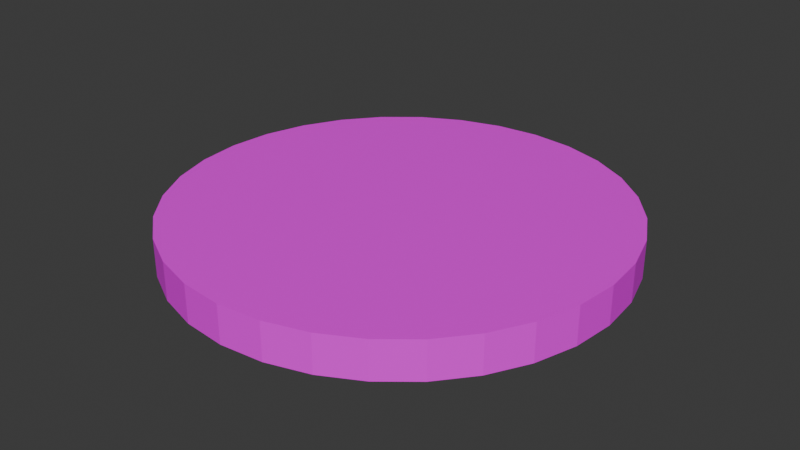 # Source: coins_real.blend  (saved by Blender 5.1.30; exported with 4.5.12 LTS)
import bpy
from mathutils import Matrix  # noqa: F401  (used for matrix-valued properties, if any)

bpy.ops.wm.read_factory_settings(use_empty=True)
scene = bpy.context.scene
scene.name = 'Scene'

# ---- collections
col_collection = bpy.data.collections.new('Collection'); scene.collection.children.link(col_collection)

# ---- images (referenced by path relative to the original .blend; pixels are not part of the script)
import os
ASSET_DIR = os.environ.get("B2B_ASSET_DIR", "")  # directory of the original .blend (textures are referenced by path, not embedded)
HERE = os.path.dirname(os.path.abspath(__file__))  # packed textures are extracted next to this script under _unpacked/

def load_image(name, relpath, width, height, colorspace="sRGB"):
    """Load a texture the original file referenced (path relative to the .blend, or extracted next to this script)."""
    p = next((c for c in (os.path.join(HERE, relpath), os.path.join(ASSET_DIR, relpath)) if relpath and os.path.exists(c)), "")
    if p:
        img = bpy.data.images.load(p, check_existing=True)
        img.name = name
    else:  # same state as the original file: an image datablock whose file is absent (Cycles renders it pink)
        img = bpy.data.images.new(name, width, height)
        img.source = "FILE"
        img.filepath = "//" + (relpath or name)
    img.colorspace_settings.name = colorspace
    return img
img_goldcoin_jpg = load_image('goldcoin.jpg', 'goldcoin.jpg', 1024, 1024, 'sRGB')

# ---- materials (node trees are filled in below, after node groups)
mat_coin = bpy.data.materials.new('coin')

# ---- material node trees
mat_coin.use_nodes = True; mat_coin.node_tree.nodes.clear()
_N = mat_coin.node_tree.nodes; _L = mat_coin.node_tree.links
n0 = _N.new('ShaderNodeBsdfPrincipled'); n0.name = 'Principled BSDF'; n0.location = (-200, 100)
n1 = _N.new('ShaderNodeOutputMaterial'); n1.name = 'Material Output'; n1.location = (200, 100)
n2 = _N.new('ShaderNodeTexImage'); n2.name = 'Image Texture'; n2.location = (-515, 75)
n2.image = img_goldcoin_jpg
_L.new(n0.outputs[0], n1.inputs[0])
_L.new(n2.outputs[0], n0.inputs[0])
n1.is_active_output = True

# ---- world
world_world = bpy.data.worlds.new('World'); scene.world = world_world
world_world.use_nodes = True; world_world.node_tree.nodes.clear()
_N = world_world.node_tree.nodes; _L = world_world.node_tree.links
n0 = _N.new('ShaderNodeOutputWorld'); n0.name = 'World Output'; n0.location = (200, 100)
n1 = _N.new('ShaderNodeBackground'); n1.name = 'Background'; n1.location = (-200, 100)
n1.inputs[0].default_value = (0.05088, 0.05088, 0.05088, 1.0)
_L.new(n1.outputs[0], n0.inputs[0])
n0.is_active_output = True
world_world.color = (0.05088, 0.05088, 0.05088)
world_world.sun_shadow_jitter_overblur = 0.0

# ---- meshes
me_cylinder = bpy.data.meshes.new('Cylinder')
me_cylinder.from_pydata([(0.0, 1.0, -1.0), (0.0, 1.0, 1.0), (0.1951, 0.9808, -1.0), (0.1951, 0.9808, 1.0), (0.3827, 0.9239, -1.0), (0.3827, 0.9239, 1.0), (0.5556, 0.8315, -1.0), (0.5556, 0.8315, 1.0), (0.7071, 0.7071, -1.0), (0.7071, 0.7071, 1.0), (0.8315, 0.5556, -1.0), (0.8315, 0.5556, 1.0), (0.9239, 0.3827, -1.0), (0.9239, 0.3827, 1.0), (0.9808, 0.1951, -1.0), (0.9808, 0.1951, 1.0), (1.0, 0.0, -1.0), (1.0, 0.0, 1.0), (0.9808, -0.1951, -1.0), (0.9808, -0.1951, 1.0), (0.9239, -0.3827, -1.0), (0.9239, -0.3827, 1.0), (0.8315, -0.5556, -1.0), (0.8315, -0.5556, 1.0), (0.7071, -0.7071, -1.0), (0.7071, -0.7071, 1.0), (0.5556, -0.8315, -1.0), (0.5556, -0.8315, 1.0), (0.3827, -0.9239, -1.0), (0.3827, -0.9239, 1.0), (0.1951, -0.9808, -1.0), (0.1951, -0.9808, 1.0), (0.0, -1.0, -1.0), (0.0, -1.0, 1.0), (-0.1951, -0.9808, -1.0), (-0.1951, -0.9808, 1.0), (-0.3827, -0.9239, -1.0), (-0.3827, -0.9239, 1.0), (-0.5556, -0.8315, -1.0), (-0.5556, -0.8315, 1.0), (-0.7071, -0.7071, -1.0), (-0.7071, -0.7071, 1.0), (-0.8315, -0.5556, -1.0), (-0.8315, -0.5556, 1.0), (-0.9239, -0.3827, -1.0), (-0.9239, -0.3827, 1.0), (-0.9808, -0.1951, -1.0), (-0.9808, -0.1951, 1.0), (-1.0, 0.0, -1.0), (-1.0, 0.0, 1.0), (-0.9808, 0.1951, -1.0), (-0.9808, 0.1951, 1.0), (-0.9239, 0.3827, -1.0), (-0.9239, 0.3827, 1.0), (-0.8315, 0.5556, -1.0), (-0.8315, 0.5556, 1.0), (-0.7071, 0.7071, -1.0), (-0.7071, 0.7071, 1.0), (-0.5556, 0.8315, -1.0), (-0.5556, 0.8315, 1.0), (-0.3827, 0.9239, -1.0), (-0.3827, 0.9239, 1.0), (-0.1951, 0.9808, -1.0), (-0.1951, 0.9808, 1.0)], [], [(0, 1, 3, 2), (2, 3, 5, 4), (4, 5, 7, 6), (6, 7, 9, 8), (8, 9, 11, 10), (10, 11, 13, 12), (12, 13, 15, 14), (14, 15, 17, 16), (16, 17, 19, 18), (18, 19, 21, 20), (20, 21, 23, 22), (22, 23, 25, 24), (24, 25, 27, 26), (26, 27, 29, 28), (28, 29, 31, 30), (30, 31, 33, 32), (32, 33, 35, 34), (34, 35, 37, 36), (36, 37, 39, 38), (38, 39, 41, 40), (40, 41, 43, 42), (42, 43, 45, 44), (44, 45, 47, 46), (46, 47, 49, 48), (48, 49, 51, 50), (50, 51, 53, 52), (52, 53, 55, 54), (54, 55, 57, 56), (56, 57, 59, 58), (58, 59, 61, 60), (3, 1, 63, 61, 59, 57, 55, 53, 51, 49, 47, 45, 43, 41, 39, 37, 35, 33, 31, 29, 27, 25, 23, 21, 19, 17, 15, 13, 11, 9, 7, 5), (60, 61, 63, 62), (62, 63, 1, 0), (0, 2, 4, 6, 8, 10, 12, 14, 16, 18, 20, 22, 24, 26, 28, 30, 32, 34, 36, 38, 40, 42, 44, 46, 48, 50, 52, 54, 56, 58, 60, 62)])
_uv = me_cylinder.uv_layers.new(name='UVMap')
_uv.uv.foreach_set('vector', [0.232, 0.3676, 0.232, 0.3676, 0.232, 0.3676, 0.232, 0.3676, 0.232, 0.3676, 0.232, 0.3676, 0.232, 0.3676, 0.232, 0.3676, 0.232, 0.3676, 0.232, 0.3676, 0.232, 0.3676, 0.232, 0.3676, 0.232, 0.3676, 0.232, 0.3676, 0.232, 0.3676, 0.232, 0.3676, 0.232, 0.3676, 0.232, 0.3676, 0.232, 0.3676, 0.232, 0.3676, 0.232, 0.3676, 0.232, 0.3676, 0.232, 0.3676, 0.232, 0.3676, 0.232, 0.3676, 0.232, 0.3676, 0.232, 0.3676, 0.232, 0.3676, 0.232, 0.3676, 0.232, 0.3676, 0.232, 0.3676, 0.232, 0.3676, 0.232, 0.3676, 0.232, 0.3676, 0.232, 0.3676, 0.232, 0.3676, 0.232, 0.3676, 0.232, 0.3676, 0.232, 0.3676, 0.232, 0.3676, 0.232, 0.3676, 0.232, 0.3676, 0.232, 0.3676, 0.232, 0.3676, 0.232, 0.3676, 0.232, 0.3676, 0.232, 0.3676, 0.232, 0.3676, 0.232, 0.3676, 0.232, 0.3676, 0.232, 0.3676, 0.232, 0.3676, 0.232, 0.3676, 0.232, 0.3676, 0.232, 0.3676, 0.232, 0.3676, 0.232, 0.3676, 0.232, 0.3676, 0.232, 0.3676, 0.232, 0.3676, 0.232, 0.3676, 0.232, 0.3676, 0.232, 0.3676, 0.232, 0.3676, 0.232, 0.3676, 0.232, 0.3676, 0.232, 0.3676, 0.232, 0.3676, 0.232, 0.3676, 0.232, 0.3676, 0.232, 0.3676, 0.232, 0.3676, 0.232, 0.3676, 0.232, 0.3676, 0.232, 0.3676, 0.232, 0.3676, 0.232, 0.3676, 0.232, 0.3676, 0.232, 0.3676, 0.232, 0.3676, 0.232, 0.3676, 0.232, 0.3676, 0.232, 0.3676, 0.232, 0.3676, 0.232, 0.3676, 0.232, 0.3676, 0.232, 0.3676, 0.232, 0.3676, 0.232, 0.3676, 0.232, 0.3676, 0.232, 0.3676, 0.232, 0.3676, 0.232, 0.3676, 0.232, 0.3676, 0.232, 0.3676, 0.232, 0.3676, 0.232, 0.3676, 0.232, 0.3676, 0.232, 0.3676, 0.232, 0.3676, 0.232, 0.3676, 0.232, 0.3676, 0.232, 0.3676, 0.232, 0.3676, 0.232, 0.3676, 0.232, 0.3676, 0.232, 0.3676, 0.232, 0.3676, 0.232, 0.3676, 0.232, 0.3676, 0.232, 0.3676, 0.232, 0.3676, 0.232, 0.3676, 0.232, 0.3676, 0.232, 0.3676, 0.232, 0.3676, 0.232, 0.3676, 0.232, 0.3676, 0.232, 0.3676, 0.232, 0.3676, 0.8489, 0.4679, 0.8489, 0.5365, 0.8355, 0.6037, 0.8093, 0.6671, 0.7712, 0.7241, 0.7227, 0.7726, 0.6657, 0.8107, 0.6024, 0.8369, 0.5351, 0.8503, 0.4665, 0.8503, 0.3993, 0.8369, 0.3359, 0.8107, 0.2789, 0.7726, 0.2304, 0.7241, 0.1923, 0.6671, 0.1661, 0.6037, 0.1518, 0.5344, 0.1575, 0.4399, 0.1661, 0.4007, 0.1923, 0.3373, 0.2304, 0.2803, 0.2789, 0.2318, 0.3359, 0.1937, 0.3993, 0.1675, 0.4665, 0.1541, 0.5351, 0.1541, 0.6024, 0.1675, 0.6657, 0.1937, 0.7227, 0.2318, 0.7712, 0.2803, 0.8093, 0.3373, 0.8355, 0.4007, 0.232, 0.3676, 0.232, 0.3676, 0.232, 0.3676, 0.232, 0.3676, 0.232, 0.3676, 0.232, 0.3676, 0.232, 0.3676, 0.232, 0.3676, 0.6024, 0.8377, 0.6657, 0.8114, 0.7227, 0.7733, 0.7712, 0.7248, 0.8093, 0.6678, 0.8355, 0.6045, 0.8489, 0.5372, 0.8489, 0.4687, 0.8355, 0.4014, 0.8093, 0.3381, 0.7712, 0.281, 0.7227, 0.2326, 0.6657, 0.1945, 0.6024, 0.1682, 0.5351, 0.1548, 0.4665, 0.1548, 0.3993, 0.1682, 0.3359, 0.1945, 0.2789, 0.2326, 0.2304, 0.281, 0.1923, 0.3381, 0.1661, 0.4014, 0.1527, 0.4687, 0.1518, 0.5351, 0.1661, 0.6045, 0.1923, 0.6678, 0.2304, 0.7248, 0.2789, 0.7733, 0.3359, 0.8114, 0.3993, 0.8377, 0.4665, 0.851, 0.5351, 0.851])
me_cylinder.materials.append(mat_coin)
me_cylinder.update()

# ---- objects
ob_cylinder = bpy.data.objects.new('Cylinder', me_cylinder)

# ---- transforms, parenting, visibility, modifiers, constraints
ob_cylinder.location = (0.0, 0.0, 0.0)
ob_cylinder.scale = (0.4409, 0.4409, 0.03755)

# ---- collection membership
col_collection.objects.link(ob_cylinder)

# ---- scene / render settings (as saved in the file)
scene.frame_start = 1; scene.frame_end = 250; scene.frame_set(1)
scene.render.engine = 'BLENDER_EEVEE_NEXT'
scene.render.bake_bias = 0.0
scene.render.bake_samples = 0
scene.cycles.sampling_pattern = 'TABULATED_SOBOL'
scene.eevee.use_volume_custom_range = False
bpy.context.view_layer.update()

# ---- added for rendering (the .blend has no active camera and no usable light): camera, sun
cam_auto = bpy.data.cameras.new('AutoCamera')
cam_auto.lens = 50.0
cam_auto.sensor_width = 36.0
cam_auto.clip_end = 1000.0
ob_auto_camera = bpy.data.objects.new('AutoCamera', cam_auto)
scene.collection.objects.link(ob_auto_camera)
ob_auto_camera.location = (1.15593, -1.38712, 0.924743)
ob_auto_camera.rotation_euler = (1.09748, -7.21219e-08, 0.694738)
scene.camera = ob_auto_camera
light_auto_sun = bpy.data.lights.new('AutoSun', 'SUN')
light_auto_sun.energy = 3.0
light_auto_sun.angle = 0.0523599
ob_auto_sun = bpy.data.objects.new('AutoSun', light_auto_sun)
scene.collection.objects.link(ob_auto_sun)
ob_auto_sun.rotation_euler = (0.872665, 0.174533, 0.523599)
bpy.context.view_layer.update()

